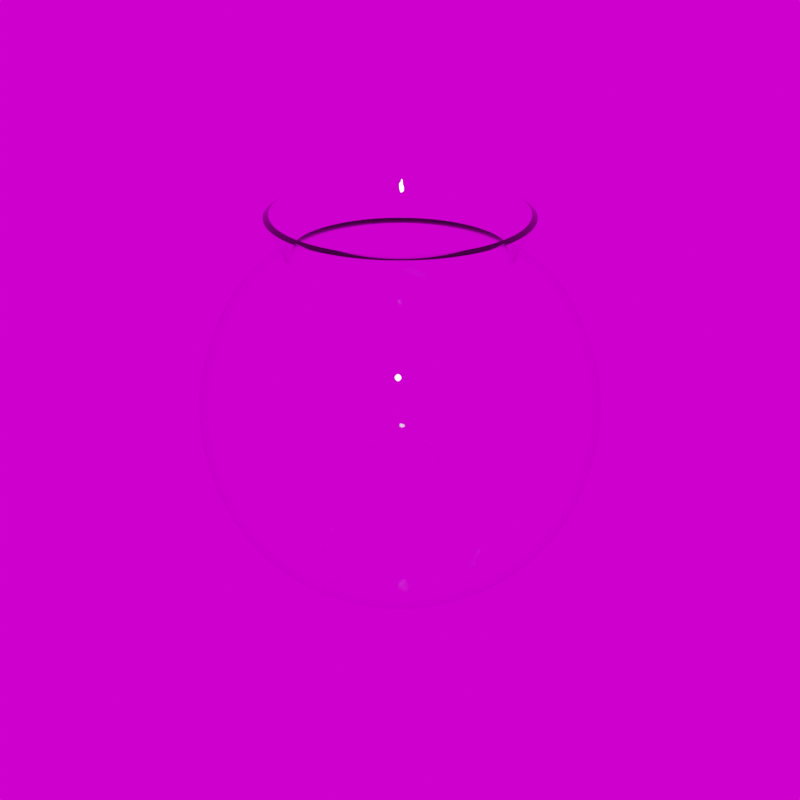 # Source: Glass_Sphere_Vase_7.5_.blend  (saved by Blender 5.3.7; exported with 4.5.12 LTS)
import bpy
from mathutils import Matrix  # noqa: F401  (used for matrix-valued properties, if any)

bpy.ops.wm.read_factory_settings(use_empty=True)
scene = bpy.context.scene
scene.name = 'Scene'

# ---- collections
col_library = bpy.data.collections.new('Library'); scene.collection.children.link(col_library)

# ---- images (referenced by path relative to the original .blend; pixels are not part of the script)
import os
ASSET_DIR = os.environ.get("B2B_ASSET_DIR", "")  # directory of the original .blend (textures are referenced by path, not embedded)
HERE = os.path.dirname(os.path.abspath(__file__))  # packed textures are extracted next to this script under _unpacked/

def load_image(name, relpath, width, height, colorspace="sRGB"):
    """Load a texture the original file referenced (path relative to the .blend, or extracted next to this script)."""
    p = next((c for c in (os.path.join(HERE, relpath), os.path.join(ASSET_DIR, relpath)) if relpath and os.path.exists(c)), "")
    if p:
        img = bpy.data.images.load(p, check_existing=True)
        img.name = name
    else:  # same state as the original file: an image datablock whose file is absent (Cycles renders it pink)
        img = bpy.data.images.new(name, width, height)
        img.source = "FILE"
        img.filepath = "//" + (relpath or name)
    img.colorspace_settings.name = colorspace
    return img
img_abandoned_games_room_02_1k_hdr = load_image('abandoned_games_room_02_1k.hdr', 'abandoned_games_room_02_1k.hdr', 1024, 1024, 'Linear Rec.709')

# ---- materials (node trees are filled in below, after node groups)
mat_material = bpy.data.materials.new('Material')
mat_material.use_backface_culling_lightprobe_volume = False

# ---- node groups
ng_abandoned_games_room_02 = bpy.data.node_groups.new('abandoned_games_room_02', 'ShaderNodeTree')
_s = ng_abandoned_games_room_02.interface.new_socket(name='Background', in_out='OUTPUT', socket_type='NodeSocketShader')
_s = ng_abandoned_games_room_02.interface.new_socket(name='Rotation', in_out='INPUT', socket_type='NodeSocketFloat')
_s.default_value = 17.7
_s.min_value = -1e+04
_s.max_value = 1e+04
_s = ng_abandoned_games_room_02.interface.new_socket(name='Strength', in_out='INPUT', socket_type='NodeSocketFloat')
_s.default_value = 1.0
_s.min_value = 0.0
_s.max_value = 1e+06
_N = ng_abandoned_games_room_02.nodes; _L = ng_abandoned_games_room_02.links
n0 = _N.new('ShaderNodeBackground'); n0.name = 'HDRIHandler_ShaderNodeBackground'; n0.location = (373, 84)
n1 = _N.new('ShaderNodeMapping'); n1.name = 'HDRIHandler_ShaderNodeMapping'; n1.location = (-167, 154)
n2 = _N.new('ShaderNodeTexCoord'); n2.name = 'HDRIHandler_ShaderNodeTexCoord'; n2.location = (-373, 112)
n3 = _N.new('NodeGroupOutput'); n3.name = 'Group Output'; n3.location = (563, 0)
n4 = _N.new('ShaderNodeCombineXYZ'); n4.name = 'Combine XYZ'; n4.location = (-371, -154)
n5 = _N.new('NodeGroupInput'); n5.name = 'Group Input'; n5.location = (-573, 0)
n6 = _N.new('ShaderNodeTexEnvironment'); n6.name = 'HDRIHandler_ShaderNodeTexEnvironment'; n6.location = (53, 102)
n6.image = img_abandoned_games_room_02_1k_hdr
_L.new(n0.outputs[0], n3.inputs[0])
_L.new(n2.outputs[0], n1.inputs[0])
_L.new(n1.outputs[0], n6.inputs[0])
_L.new(n6.outputs[0], n0.inputs[0])
_L.new(n4.outputs[0], n1.inputs[2])
_L.new(n5.outputs[0], n4.inputs[2])
_L.new(n5.outputs[1], n0.inputs[1])
n3.is_active_output = True
ng_auto_smooth = bpy.data.node_groups.new('Auto Smooth', 'GeometryNodeTree')
_s = ng_auto_smooth.interface.new_socket(name='Geometry', in_out='OUTPUT', socket_type='NodeSocketGeometry')
_s = ng_auto_smooth.interface.new_socket(name='Geometry', in_out='INPUT', socket_type='NodeSocketGeometry')
_s = ng_auto_smooth.interface.new_socket(name='Angle', in_out='INPUT', socket_type='NodeSocketFloat')
_s.subtype = 'ANGLE'
_s.min_value = 0.0
_s.max_value = 3.142
ng_auto_smooth.is_modifier = True
_N = ng_auto_smooth.nodes; _L = ng_auto_smooth.links
n0 = _N.new('NodeGroupOutput'); n0.name = 'Group Output'; n0.location = (480, -100)
n1 = _N.new('NodeGroupInput'); n1.name = 'Group Input'; n1.location = (-420, -300)
n2 = _N.new('NodeGroupInput'); n2.name = 'Group Input.001'; n2.location = (-60, -100)
n3 = _N.new('GeometryNodeSetShadeSmooth'); n3.name = 'Set Shade Smooth'; n3.location = (120, -100)
n3.domain = 'EDGE'
n4 = _N.new('GeometryNodeSetShadeSmooth'); n4.name = 'Set Shade Smooth.001'; n4.location = (300, -100)
n5 = _N.new('GeometryNodeInputMeshEdgeAngle'); n5.name = 'Edge Angle'; n5.location = (-420, -220)
n6 = _N.new('GeometryNodeInputEdgeSmooth'); n6.name = 'Is Edge Smooth'; n6.location = (-60, -160)
n7 = _N.new('GeometryNodeInputShadeSmooth'); n7.name = 'Is Face Smooth'; n7.location = (-240, -340)
n8 = _N.new('FunctionNodeBooleanMath'); n8.name = 'Boolean Math'; n8.location = (-60, -220)
n9 = _N.new('FunctionNodeCompare'); n9.name = 'Compare'; n9.location = (-240, -180)
n9.operation = 'LESS_EQUAL'
_L.new(n5.outputs[0], n9.inputs[0])
_L.new(n4.outputs[0], n0.inputs[0])
_L.new(n1.outputs[1], n9.inputs[1])
_L.new(n9.outputs[0], n8.inputs[0])
_L.new(n7.outputs[0], n8.inputs[1])
_L.new(n2.outputs[0], n3.inputs[0])
_L.new(n6.outputs[0], n3.inputs[1])
_L.new(n3.outputs[0], n4.inputs[0])
_L.new(n8.outputs[0], n3.inputs[2])
n0.is_active_output = True

# ---- material node trees
mat_material.use_nodes = True; mat_material.node_tree.nodes.clear()
_N = mat_material.node_tree.nodes; _L = mat_material.node_tree.links
n0 = _N.new('ShaderNodeBsdfPrincipled'); n0.name = 'Principled BSDF'; n0.location = (10, 300)
n0.distribution = 'GGX'
n0.subsurface_method = 'RANDOM_WALK_SKIN'
n0.inputs[0].default_value = (1.0, 1.0, 1.0, 1.0)
n0.inputs[2].default_value = 0.0
n0.inputs[3].default_value = 1.45
n0.inputs[18].default_value = 1.0
n0.inputs[27].default_value = (0.0, 0.0, 0.0, 1.0)
n0.inputs[28].default_value = 1.0
n1 = _N.new('ShaderNodeOutputMaterial'); n1.name = 'Material Output'; n1.location = (300, 300)
_L.new(n0.outputs[0], n1.inputs[0])
n1.is_active_output = True

# ---- world
world_abandoned_games_room_02 = bpy.data.worlds.new('abandoned_games_room_02'); scene.world = world_abandoned_games_room_02
world_abandoned_games_room_02.use_nodes = True; world_abandoned_games_room_02.node_tree.nodes.clear()
_N = world_abandoned_games_room_02.node_tree.nodes; _L = world_abandoned_games_room_02.node_tree.links
n0 = _N.new('ShaderNodeOutputWorld'); n0.name = 'World Output'; n0.location = (300, 300)
n1 = _N.new('ShaderNodeGroup'); n1.name = 'Group'; n1.location = (51, 313)
n1.node_tree = ng_abandoned_games_room_02
n1.inputs[0].default_value = 0.0
n1.inputs[1].default_value = 1.0
_L.new(n1.outputs[0], n0.inputs[0])
n0.is_active_output = True
world_abandoned_games_room_02.color = (0.05088, 0.05088, 0.05088)
world_abandoned_games_room_02.use_sun_shadow = False
world_abandoned_games_room_02.sun_shadow_jitter_overblur = 0.0

# ---- meshes
me_circle_015 = bpy.data.meshes.new('Circle.015')
me_circle_015.from_pydata([(-6.714e-09, 0.03789, 0.004443), (-0.007392, 0.03716, 0.004443), (-0.0145, 0.03501, 0.004443), (-0.02105, 0.0315, 0.004443), (-0.02679, 0.02679, 0.004443), (-0.0315, 0.02105, 0.004443), (-0.03501, 0.0145, 0.004443), (-0.03716, 0.007392, 0.004443), (-0.03789, 1.041e-08, 0.004443), (-0.03716, -0.007392, 0.004443), (-0.03501, -0.0145, 0.004443), (-0.0315, -0.02105, 0.004443), (-0.02679, -0.02679, 0.004443), (-0.02105, -0.0315, 0.004443), (-0.0145, -0.03501, 0.004443), (-0.007392, -0.03716, 0.004443), (-6.714e-09, -0.03789, 0.004443), (0.007392, -0.03716, 0.004443), (0.0145, -0.03501, 0.004443), (0.02105, -0.0315, 0.004443), (0.02679, -0.02679, 0.004443), (0.0315, -0.02105, 0.004443), (0.03501, -0.0145, 0.004443), (0.03716, -0.007392, 0.004443), (0.03789, 1.041e-08, 0.004443), (0.03716, 0.007392, 0.004443), (0.03501, 0.0145, 0.004443), (0.0315, 0.02105, 0.004443), (0.02679, 0.02679, 0.004443), (0.02105, 0.0315, 0.004443), (0.0145, 0.03501, 0.004443), (0.007392, 0.03716, 0.004443), (-7.473e-09, 0.04922, 0.174), (-0.009602, 0.04827, 0.174), (-0.01883, 0.04547, 0.174), (-0.02734, 0.04092, 0.174), (-0.0348, 0.0348, 0.174), (-0.04092, 0.02734, 0.174), (-0.04547, 0.01883, 0.174), (-0.04827, 0.009602, 0.174), (-0.04922, 1.084e-08, 0.174), (-0.04827, -0.009602, 0.174), (-0.04547, -0.01883, 0.174), (-0.04092, -0.02734, 0.174), (-0.0348, -0.0348, 0.174), (-0.02734, -0.04092, 0.174), (-0.01883, -0.04547, 0.174), (-0.009602, -0.04827, 0.174), (-7.473e-09, -0.04922, 0.174), (0.009602, -0.04827, 0.174), (0.01883, -0.04547, 0.174), (0.02734, -0.04092, 0.174), (0.0348, -0.0348, 0.174), (0.04092, -0.02734, 0.174), (0.04547, -0.01883, 0.174), (0.04827, -0.009602, 0.174), (0.04922, 1.084e-08, 0.174), (0.04827, 0.009602, 0.174), (0.04547, 0.01883, 0.174), (0.04092, 0.02734, 0.174), (0.0348, 0.0348, 0.174), (0.02734, 0.04092, 0.174), (0.01883, 0.04547, 0.174), (0.009602, 0.04827, 0.174), (-0.07037, -0.07037, 0.09969), (-0.05529, -0.08275, 0.09969), (0.09195, 0.03809, 0.09969), (0.08275, 0.05529, 0.09969), (-0.03809, -0.09195, 0.09969), (-1.081e-08, 0.09952, 0.09969), (-0.01942, 0.09761, 0.09969), (0.07037, 0.07037, 0.09969), (-0.01942, -0.09761, 0.09969), (-0.03809, 0.09195, 0.09969), (0.05529, 0.08275, 0.09969), (-1.081e-08, -0.09952, 0.09969), (-0.05529, 0.08275, 0.09969), (0.03809, 0.09195, 0.09969), (0.01942, -0.09761, 0.09969), (-0.07037, 0.07037, 0.09969), (0.01942, 0.09761, 0.09969), (0.03809, -0.09195, 0.09969), (-0.08275, 0.05529, 0.09969), (0.05529, -0.08275, 0.09969), (-0.09195, 0.03809, 0.09969), (0.07037, -0.07037, 0.09969), (-0.09761, 0.01942, 0.09969), (0.08275, -0.05529, 0.09969), (-0.09952, 1.279e-08, 0.09969), (0.09195, -0.03809, 0.09969), (-0.09761, -0.01942, 0.09969), (0.09761, -0.01942, 0.09969), (-0.09195, -0.03809, 0.09969), (0.09952, 1.279e-08, 0.09969), (-0.08275, -0.05529, 0.09969), (0.09761, 0.01942, 0.09969), (-0.05057, -0.07568, 0.05207), (0.07568, 0.05057, 0.05207), (-0.03483, -0.08409, 0.05207), (-0.01776, 0.08927, 0.05207), (0.06436, 0.06436, 0.05207), (-0.01776, -0.08927, 0.05207), (-0.03483, 0.08409, 0.05207), (0.05057, 0.07568, 0.05207), (-1.016e-08, -0.09102, 0.05207), (-0.05057, 0.07568, 0.05207), (0.03483, 0.08409, 0.05207), (0.01776, -0.08927, 0.05207), (-0.06436, 0.06436, 0.05207), (0.01776, 0.08927, 0.05207), (0.03483, -0.08409, 0.05207), (-0.07568, 0.05057, 0.05207), (0.05057, -0.07568, 0.05207), (-0.08409, 0.03483, 0.05207), (0.06436, -0.06436, 0.05207), (-0.08927, 0.01776, 0.05207), (0.07568, -0.05057, 0.05207), (-0.09102, 1.233e-08, 0.05207), (0.08409, -0.03483, 0.05207), (-0.08927, -0.01776, 0.05207), (0.08927, -0.01776, 0.05207), (-0.08409, -0.03483, 0.05207), (0.09102, 1.233e-08, 0.05207), (-0.07568, -0.05057, 0.05207), (0.08927, 0.01776, 0.05207), (-0.06436, -0.06436, 0.05207), (0.08409, 0.03483, 0.05207), (-1.016e-08, 0.09102, 0.05207), (-0.03907, -0.05848, 0.02549), (0.05848, 0.03907, 0.02549), (-0.02691, -0.06498, 0.02549), (-0.01372, 0.06898, 0.02549), (0.04973, 0.04973, 0.02549), (-0.01372, -0.06898, 0.02549), (-0.02691, 0.06498, 0.02549), (0.03907, 0.05848, 0.02549), (-8.769e-09, -0.07033, 0.02549), (-0.03907, 0.05848, 0.02549), (0.02691, 0.06498, 0.02549), (0.01372, -0.06898, 0.02549), (-0.04973, 0.04973, 0.02549), (0.01372, 0.06898, 0.02549), (0.02691, -0.06498, 0.02549), (-0.05848, 0.03907, 0.02549), (0.03907, -0.05848, 0.02549), (-0.06498, 0.02691, 0.02549), (0.04973, -0.04973, 0.02549), (-0.06898, 0.01372, 0.02549), (0.05848, -0.03907, 0.02549), (-0.07033, 1.139e-08, 0.02549), (0.06498, -0.02691, 0.02549), (-0.06898, -0.01372, 0.02549), (0.06898, -0.01372, 0.02549), (-0.06498, -0.02691, 0.02549), (0.07033, 1.139e-08, 0.02549), (-0.05848, -0.03907, 0.02549), (0.06898, 0.01372, 0.02549), (-0.04973, -0.04973, 0.02549), (0.06498, 0.02691, 0.02549), (-8.769e-09, 0.07033, 0.02549), (-0.05223, -0.05223, 0.159), (0.06824, 0.02827, 0.159), (-9.346e-09, 0.07386, 0.159), (-0.04104, -0.06141, 0.159), (0.06141, 0.04104, 0.159), (-0.02827, -0.06824, 0.159), (-0.01441, 0.07244, 0.159), (0.05223, 0.05223, 0.159), (-0.01441, -0.07244, 0.159), (-0.02827, 0.06824, 0.159), (0.04104, 0.06141, 0.159), (-9.346e-09, -0.07386, 0.159), (-0.04104, 0.06141, 0.159), (0.02827, 0.06824, 0.159), (0.01441, -0.07244, 0.159), (-0.05223, 0.05223, 0.159), (0.01441, 0.07244, 0.159), (0.02827, -0.06824, 0.159), (-0.06141, 0.04104, 0.159), (0.04104, -0.06141, 0.159), (-0.06824, 0.02827, 0.159), (0.05223, -0.05223, 0.159), (-0.07244, 0.01441, 0.159), (0.06141, -0.04104, 0.159), (-0.07386, 1.194e-08, 0.159), (0.06824, -0.02827, 0.159), (-0.07244, -0.01441, 0.159), (0.07244, -0.01441, 0.159), (-0.06824, -0.02827, 0.159), (0.07386, 1.194e-08, 0.159), (-0.06141, -0.04104, 0.159), (0.07244, 0.01441, 0.159), (-0.04929, -0.07376, 0.1333), (0.07376, 0.04929, 0.1333), (-0.03395, -0.08196, 0.1333), (-0.01731, 0.08701, 0.1333), (0.06273, 0.06273, 0.1333), (-0.01731, -0.08701, 0.1333), (-0.03395, 0.08196, 0.1333), (0.04929, 0.07376, 0.1333), (-1.017e-08, -0.08872, 0.1333), (-0.04929, 0.07376, 0.1333), (0.03395, 0.08196, 0.1333), (0.01731, -0.08701, 0.1333), (-0.06273, 0.06273, 0.1333), (0.01731, 0.08701, 0.1333), (0.03395, -0.08196, 0.1333), (-0.07376, 0.04929, 0.1333), (0.04929, -0.07376, 0.1333), (-0.08196, 0.03395, 0.1333), (0.06273, -0.06273, 0.1333), (-0.08701, 0.01731, 0.1333), (0.07376, -0.04929, 0.1333), (-0.08872, 1.24e-08, 0.1333), (0.08196, -0.03395, 0.1333), (-0.08701, -0.01731, 0.1333), (0.08701, -0.01731, 0.1333), (-0.08196, -0.03395, 0.1333), (0.08872, 1.24e-08, 0.1333), (-0.07376, -0.04929, 0.1333), (0.08701, 0.01731, 0.1333), (-0.06273, -0.06273, 0.1333), (0.08196, 0.03395, 0.1333), (-1.017e-08, 0.08872, 0.1333), (-8.196e-09, 0.06045, 0.1944), (-0.01179, 0.05929, 0.1944), (-0.02313, 0.05585, 0.1944), (-0.03359, 0.05026, 0.1944), (-0.04275, 0.04275, 0.1944), (-0.05026, 0.03359, 0.1944), (-0.05585, 0.02313, 0.1944), (-0.05929, 0.01179, 0.1944), (-0.06045, 1.133e-08, 0.1944), (-0.05929, -0.01179, 0.1944), (-0.05585, -0.02313, 0.1944), (-0.05026, -0.03359, 0.1944), (-0.04275, -0.04275, 0.1944), (-0.03359, -0.05026, 0.1944), (-0.02313, -0.05585, 0.1944), (-0.01179, -0.05929, 0.1944), (-8.196e-09, -0.06045, 0.1944), (0.01179, -0.05929, 0.1944), (0.02313, -0.05585, 0.1944), (0.03359, -0.05026, 0.1944), (0.04275, -0.04275, 0.1944), (0.05026, -0.03359, 0.1944), (0.05585, -0.02313, 0.1944), (0.05929, -0.01179, 0.1944), (0.06045, 1.133e-08, 0.1944), (0.05929, 0.01179, 0.1944), (0.05585, 0.02313, 0.1944), (0.05026, 0.03359, 0.1944), (0.04275, 0.04275, 0.1944), (0.03359, 0.05026, 0.1944), (0.02313, 0.05585, 0.1944), (0.01179, 0.05929, 0.1944), (-6.714e-09, 0.03789, 0.002586), (-0.007392, 0.03716, 0.002586), (-0.0145, 0.03501, 0.002586), (-0.02105, 0.0315, 0.002586), (-0.02679, 0.02679, 0.002586), (-0.0315, 0.02105, 0.002586), (-0.03501, 0.0145, 0.002586), (-0.03716, 0.007392, 0.002586), (-0.03789, 1.041e-08, 0.002586), (-0.03716, -0.007392, 0.002586), (-0.03501, -0.0145, 0.002586), (-0.0315, -0.02105, 0.002586), (-0.02679, -0.02679, 0.002586), (-0.02105, -0.0315, 0.002586), (-0.0145, -0.03501, 0.002586), (-0.007392, -0.03716, 0.002586), (-6.714e-09, -0.03789, 0.002586), (0.007392, -0.03716, 0.002586), (0.0145, -0.03501, 0.002586), (0.02105, -0.0315, 0.002586), (0.02679, -0.02679, 0.002586), (0.0315, -0.02105, 0.002586), (0.03501, -0.0145, 0.002586), (0.03716, -0.007392, 0.002586), (0.03789, 1.041e-08, 0.002586), (0.03716, 0.007392, 0.002586), (0.03501, 0.0145, 0.002586), (0.0315, 0.02105, 0.002586), (0.02679, 0.02679, 0.002586), (0.02105, 0.0315, 0.002586), (0.0145, 0.03501, 0.002586), (0.007392, 0.03716, 0.002586), (-0.03805, -0.03805, 0.1712), (0.04971, 0.02059, 0.1712), (-7.822e-09, 0.05381, 0.1712), (-0.02989, -0.04474, 0.1712), (0.04474, 0.02989, 0.1712), (-0.02059, -0.04971, 0.1712), (-0.0105, 0.05277, 0.1712), (0.03805, 0.03805, 0.1712), (-0.0105, -0.05277, 0.1712), (-0.02059, 0.04971, 0.1712), (0.02989, 0.04474, 0.1712), (-7.822e-09, -0.05381, 0.1712), (-0.02989, 0.04474, 0.1712), (0.02059, 0.04971, 0.1712), (0.0105, -0.05277, 0.1712), (-0.03805, 0.03805, 0.1712), (0.0105, 0.05277, 0.1712), (0.02059, -0.04971, 0.1712), (-0.04474, 0.02989, 0.1712), (0.02989, -0.04474, 0.1712), (-0.04971, 0.02059, 0.1712), (0.03805, -0.03805, 0.1712), (-0.05277, 0.0105, 0.1712), (0.04474, -0.02989, 0.1712), (-0.05381, 1.105e-08, 0.1712), (0.04971, -0.02059, 0.1712), (-0.05277, -0.0105, 0.1712), (0.05277, -0.0105, 0.1712), (-0.04971, -0.02059, 0.1712), (0.05381, 1.105e-08, 0.1712), (-0.04474, -0.02989, 0.1712), (0.05277, 0.0105, 0.1712), (-0.03009, -0.04504, 0.01298), (0.04504, 0.03009, 0.01298), (-0.02073, -0.05004, 0.01298), (-0.01057, 0.05312, 0.01298), (0.0383, 0.0383, 0.01298), (-0.01057, -0.05312, 0.01298), (-0.02073, 0.05004, 0.01298), (0.03009, 0.04504, 0.01298), (-7.688e-09, -0.05416, 0.01298), (-0.03009, 0.04504, 0.01298), (0.02073, 0.05004, 0.01298), (0.01057, -0.05312, 0.01298), (-0.0383, 0.0383, 0.01298), (0.01057, 0.05312, 0.01298), (0.02073, -0.05004, 0.01298), (-0.04504, 0.03009, 0.01298), (0.03009, -0.04504, 0.01298), (-0.05004, 0.02073, 0.01298), (0.0383, -0.0383, 0.01298), (-0.05312, 0.01057, 0.01298), (0.04504, -0.03009, 0.01298), (-0.05416, 1.09e-08, 0.01298), (0.05004, -0.02073, 0.01298), (-0.05312, -0.01057, 0.01298), (0.05312, -0.01057, 0.01298), (-0.05004, -0.02073, 0.01298), (0.05416, 1.09e-08, 0.01298), (-0.04504, -0.03009, 0.01298), (0.05312, 0.01057, 0.01298), (-0.0383, -0.0383, 0.01298), (0.05004, 0.02073, 0.01298), (-7.688e-09, 0.05416, 0.01298)], [], [(291, 288, 44, 45), (292, 289, 58, 59), (293, 291, 45, 46), (294, 290, 32, 33), (295, 292, 59, 60), (296, 293, 46, 47), (297, 294, 33, 34), (298, 295, 60, 61), (299, 296, 47, 48), (300, 297, 34, 35), (301, 298, 61, 62), (302, 299, 48, 49), (303, 300, 35, 36), (304, 301, 62, 63), (305, 302, 49, 50), (306, 303, 36, 37), (290, 304, 63, 32), (307, 305, 50, 51), (308, 306, 37, 38), (309, 307, 51, 52), (310, 308, 38, 39), (311, 309, 52, 53), (312, 310, 39, 40), (313, 311, 53, 54), (314, 312, 40, 41), (315, 313, 54, 55), (316, 314, 41, 42), (317, 315, 55, 56), (318, 316, 42, 43), (319, 317, 56, 57), (288, 318, 43, 44), (289, 319, 57, 58), (126, 124, 95, 66), (125, 123, 94, 64), (124, 122, 93, 95), (123, 121, 92, 94), (122, 120, 91, 93), (121, 119, 90, 92), (120, 118, 89, 91), (119, 117, 88, 90), (118, 116, 87, 89), (117, 115, 86, 88), (116, 114, 85, 87), (115, 113, 84, 86), (114, 112, 83, 85), (113, 111, 82, 84), (112, 110, 81, 83), (127, 109, 80, 69), (111, 108, 79, 82), (110, 107, 78, 81), (109, 106, 77, 80), (108, 105, 76, 79), (107, 104, 75, 78), (106, 103, 74, 77), (105, 102, 73, 76), (104, 101, 72, 75), (103, 100, 71, 74), (102, 99, 70, 73), (101, 98, 68, 72), (100, 97, 67, 71), (99, 127, 69, 70), (98, 96, 65, 68), (97, 126, 66, 67), (96, 125, 64, 65), (22, 23, 279, 278), (128, 157, 125, 96), (129, 158, 126, 97), (130, 128, 96, 98), (131, 159, 127, 99), (132, 129, 97, 100), (133, 130, 98, 101), (134, 131, 99, 102), (135, 132, 100, 103), (136, 133, 101, 104), (137, 134, 102, 105), (138, 135, 103, 106), (139, 136, 104, 107), (140, 137, 105, 108), (141, 138, 106, 109), (142, 139, 107, 110), (143, 140, 108, 111), (159, 141, 109, 127), (144, 142, 110, 112), (145, 143, 111, 113), (146, 144, 112, 114), (147, 145, 113, 115), (148, 146, 114, 116), (149, 147, 115, 117), (150, 148, 116, 118), (151, 149, 117, 119), (152, 150, 118, 120), (153, 151, 119, 121), (154, 152, 120, 122), (155, 153, 121, 123), (156, 154, 122, 124), (157, 155, 123, 125), (158, 156, 124, 126), (350, 348, 156, 158), (349, 347, 155, 157), (348, 346, 154, 156), (347, 345, 153, 155), (346, 344, 152, 154), (345, 343, 151, 153), (344, 342, 150, 152), (343, 341, 149, 151), (342, 340, 148, 150), (341, 339, 147, 149), (340, 338, 146, 148), (339, 337, 145, 147), (338, 336, 144, 146), (337, 335, 143, 145), (336, 334, 142, 144), (351, 333, 141, 159), (335, 332, 140, 143), (334, 331, 139, 142), (333, 330, 138, 141), (332, 329, 137, 140), (331, 328, 136, 139), (330, 327, 135, 138), (329, 326, 134, 137), (328, 325, 133, 136), (327, 324, 132, 135), (326, 323, 131, 134), (325, 322, 130, 133), (324, 321, 129, 132), (323, 351, 159, 131), (322, 320, 128, 130), (321, 350, 158, 129), (320, 349, 157, 128), (222, 220, 191, 161), (221, 219, 190, 160), (220, 218, 189, 191), (219, 217, 188, 190), (218, 216, 187, 189), (217, 215, 186, 188), (216, 214, 185, 187), (215, 213, 184, 186), (214, 212, 183, 185), (213, 211, 182, 184), (212, 210, 181, 183), (211, 209, 180, 182), (210, 208, 179, 181), (209, 207, 178, 180), (208, 206, 177, 179), (223, 205, 176, 162), (207, 204, 175, 178), (206, 203, 174, 177), (205, 202, 173, 176), (204, 201, 172, 175), (203, 200, 171, 174), (202, 199, 170, 173), (201, 198, 169, 172), (200, 197, 168, 171), (199, 196, 167, 170), (198, 195, 166, 169), (197, 194, 165, 168), (196, 193, 164, 167), (195, 223, 162, 166), (194, 192, 163, 165), (193, 222, 161, 164), (192, 221, 160, 163), (65, 64, 221, 192), (67, 66, 222, 193), (68, 65, 192, 194), (70, 69, 223, 195), (71, 67, 193, 196), (72, 68, 194, 197), (73, 70, 195, 198), (74, 71, 196, 199), (75, 72, 197, 200), (76, 73, 198, 201), (77, 74, 199, 202), (78, 75, 200, 203), (79, 76, 201, 204), (80, 77, 202, 205), (81, 78, 203, 206), (82, 79, 204, 207), (69, 80, 205, 223), (83, 81, 206, 208), (84, 82, 207, 209), (85, 83, 208, 210), (86, 84, 209, 211), (87, 85, 210, 212), (88, 86, 211, 213), (89, 87, 212, 214), (90, 88, 213, 215), (91, 89, 214, 216), (92, 90, 215, 217), (93, 91, 216, 218), (94, 92, 217, 219), (95, 93, 218, 220), (64, 94, 219, 221), (66, 95, 220, 222), (46, 45, 237, 238), (33, 32, 224, 225), (60, 59, 251, 252), (47, 46, 238, 239), (34, 33, 225, 226), (61, 60, 252, 253), (48, 47, 239, 240), (35, 34, 226, 227), (62, 61, 253, 254), (49, 48, 240, 241), (36, 35, 227, 228), (63, 62, 254, 255), (50, 49, 241, 242), (37, 36, 228, 229), (32, 63, 255, 224), (51, 50, 242, 243), (38, 37, 229, 230), (52, 51, 243, 244), (39, 38, 230, 231), (53, 52, 244, 245), (40, 39, 231, 232), (54, 53, 245, 246), (41, 40, 232, 233), (55, 54, 246, 247), (42, 41, 233, 234), (56, 55, 247, 248), (43, 42, 234, 235), (57, 56, 248, 249), (44, 43, 235, 236), (58, 57, 249, 250), (45, 44, 236, 237), (59, 58, 250, 251), (257, 258, 259, 260, 261, 262, 263, 264, 265, 266, 267, 268, 269, 270, 271, 272, 273, 274, 275, 276, 277, 278, 279, 280, 281, 282, 283, 284, 285, 286, 287, 256), (9, 10, 266, 265), (23, 24, 280, 279), (10, 11, 267, 266), (24, 25, 281, 280), (11, 12, 268, 267), (25, 26, 282, 281), (12, 13, 269, 268), (26, 27, 283, 282), (13, 14, 270, 269), (0, 1, 257, 256), (27, 28, 284, 283), (14, 15, 271, 270), (1, 2, 258, 257), (28, 29, 285, 284), (15, 16, 272, 271), (2, 3, 259, 258), (29, 30, 286, 285), (16, 17, 273, 272), (3, 4, 260, 259), (30, 31, 287, 286), (17, 18, 274, 273), (4, 5, 261, 260), (31, 0, 256, 287), (18, 19, 275, 274), (5, 6, 262, 261), (19, 20, 276, 275), (6, 7, 263, 262), (20, 21, 277, 276), (7, 8, 264, 263), (21, 22, 278, 277), (8, 9, 265, 264), (161, 191, 319, 289), (160, 190, 318, 288), (191, 189, 317, 319), (190, 188, 316, 318), (189, 187, 315, 317), (188, 186, 314, 316), (187, 185, 313, 315), (186, 184, 312, 314), (185, 183, 311, 313), (184, 182, 310, 312), (183, 181, 309, 311), (182, 180, 308, 310), (181, 179, 307, 309), (180, 178, 306, 308), (179, 177, 305, 307), (162, 176, 304, 290), (178, 175, 303, 306), (177, 174, 302, 305), (176, 173, 301, 304), (175, 172, 300, 303), (174, 171, 299, 302), (173, 170, 298, 301), (172, 169, 297, 300), (171, 168, 296, 299), (170, 167, 295, 298), (169, 166, 294, 297), (168, 165, 293, 296), (167, 164, 292, 295), (166, 162, 290, 294), (165, 163, 291, 293), (164, 161, 289, 292), (163, 160, 288, 291), (13, 12, 349, 320), (27, 26, 350, 321), (14, 13, 320, 322), (1, 0, 351, 323), (28, 27, 321, 324), (15, 14, 322, 325), (2, 1, 323, 326), (29, 28, 324, 327), (16, 15, 325, 328), (3, 2, 326, 329), (30, 29, 327, 330), (17, 16, 328, 331), (4, 3, 329, 332), (31, 30, 330, 333), (18, 17, 331, 334), (5, 4, 332, 335), (0, 31, 333, 351), (19, 18, 334, 336), (6, 5, 335, 337), (20, 19, 336, 338), (7, 6, 337, 339), (21, 20, 338, 340), (8, 7, 339, 341), (22, 21, 340, 342), (9, 8, 341, 343), (23, 22, 342, 344), (10, 9, 343, 345), (24, 23, 344, 346), (11, 10, 345, 347), (25, 24, 346, 348), (12, 11, 347, 349), (26, 25, 348, 350)])
me_circle_015.polygons.foreach_set('use_smooth', [True] * 321)
_uv = me_circle_015.uv_layers.new(name='UVMap')
_uv.uv.foreach_set('vector', [0.0, 0.0, 0.0, 0.0, 0.0, 0.0, 0.0, 0.0, 0.0, 0.0, 0.0, 0.0, 0.0, 0.0, 0.0, 0.0, 0.0, 0.0, 0.0, 0.0, 0.0, 0.0, 0.0, 0.0, 0.0, 0.0, 0.0, 0.0, 0.0, 0.0, 0.0, 0.0, 0.0, 0.0, 0.0, 0.0, 0.0, 0.0, 0.0, 0.0, 0.0, 0.0, 0.0, 0.0, 0.0, 0.0, 0.0, 0.0, 0.0, 0.0, 0.0, 0.0, 0.0, 0.0, 0.0, 0.0, 0.0, 0.0, 0.0, 0.0, 0.0, 0.0, 0.0, 0.0, 0.0, 0.0, 0.0, 0.0, 0.0, 0.0, 0.0, 0.0, 0.0, 0.0, 0.0, 0.0, 0.0, 0.0, 0.0, 0.0, 0.0, 0.0, 0.0, 0.0, 0.0, 0.0, 0.0, 0.0, 0.0, 0.0, 0.0, 0.0, 0.0, 0.0, 0.0, 0.0, 0.0, 0.0, 0.0, 0.0, 0.0, 0.0, 0.0, 0.0, 0.0, 0.0, 0.0, 0.0, 0.0, 0.0, 0.0, 0.0, 0.0, 0.0, 0.0, 0.0, 0.0, 0.0, 0.0, 0.0, 0.0, 0.0, 0.0, 0.0, 0.0, 0.0, 0.0, 0.0, 0.0, 0.0, 0.0, 0.0, 0.0, 0.0, 0.0, 0.0, 0.0, 0.0, 0.0, 0.0, 0.0, 0.0, 0.0, 0.0, 0.0, 0.0, 0.0, 0.0, 0.0, 0.0, 0.0, 0.0, 0.0, 0.0, 0.0, 0.0, 0.0, 0.0, 0.0, 0.0, 0.0, 0.0, 0.0, 0.0, 0.0, 0.0, 0.0, 0.0, 0.0, 0.0, 0.0, 0.0, 0.0, 0.0, 0.0, 0.0, 0.0, 0.0, 0.0, 0.0, 0.0, 0.0, 0.0, 0.0, 0.0, 0.0, 0.0, 0.0, 0.0, 0.0, 0.0, 0.0, 0.0, 0.0, 0.0, 0.0, 0.0, 0.0, 0.0, 0.0, 0.0, 0.0, 0.0, 0.0, 0.0, 0.0, 0.0, 0.0, 0.0, 0.0, 0.0, 0.0, 0.0, 0.0, 0.0, 0.0, 0.0, 0.0, 0.0, 0.0, 0.0, 0.0, 0.0, 0.0, 0.0, 0.0, 0.0, 0.0, 0.0, 0.0, 0.0, 0.0, 0.0, 0.0, 0.0, 0.0, 0.0, 0.0, 0.0, 0.0, 0.0, 0.0, 0.0, 0.0, 0.0, 0.0, 0.0, 0.0, 0.0, 0.0, 0.0, 0.0, 0.0, 0.0, 0.0, 0.0, 0.0, 0.0, 0.0, 0.0, 0.0, 0.0, 0.0, 0.0, 0.0, 0.0, 0.0, 0.0, 0.0, 0.0, 0.0, 0.0, 0.0, 0.0, 0.0, 0.0, 0.0, 0.0, 0.0, 0.0, 0.0, 0.0, 0.0, 0.0, 0.0, 0.0, 0.0, 0.0, 0.0, 0.0, 0.0, 0.0, 0.0, 0.0, 0.0, 0.0, 0.0, 0.0, 0.0, 0.0, 0.0, 0.0, 0.0, 0.0, 0.0, 0.0, 0.0, 0.0, 0.0, 0.0, 0.0, 0.0, 0.0, 0.0, 0.0, 0.0, 0.0, 0.0, 0.0, 0.0, 0.0, 0.0, 0.0, 0.0, 0.0, 0.0, 0.0, 0.0, 0.0, 0.0, 0.0, 0.0, 0.0, 0.0, 0.0, 0.0, 0.0, 0.0, 0.0, 0.0, 0.0, 0.0, 0.0, 0.0, 0.0, 0.0, 0.0, 0.0, 0.0, 0.0, 0.0, 0.0, 0.0, 0.0, 0.0, 0.0, 0.0, 0.0, 0.0, 0.0, 0.0, 0.0, 0.0, 0.0, 0.0, 0.0, 0.0, 0.0, 0.0, 0.0, 0.0, 0.0, 0.0, 0.0, 0.0, 0.0, 0.0, 0.0, 0.0, 0.0, 0.0, 0.0, 0.0, 0.0, 0.0, 0.0, 0.0, 0.0, 0.0, 0.0, 0.0, 0.0, 0.0, 0.0, 0.0, 0.0, 0.0, 0.0, 0.0, 0.0, 0.0, 0.0, 0.0, 0.0, 0.0, 0.0, 0.0, 0.0, 0.0, 0.0, 0.0, 0.0, 0.0, 0.0, 0.0, 0.0, 0.0, 0.0, 0.0, 0.0, 0.0, 0.0, 0.0, 0.0, 0.0, 0.0, 0.0, 0.0, 0.0, 0.0, 0.0, 0.0, 0.0, 0.0, 0.0, 0.0, 0.0, 0.0, 0.0, 0.0, 0.0, 0.0, 0.0, 0.0, 0.0, 0.0, 0.0, 0.0, 0.0, 0.0, 0.0, 0.0, 0.0, 0.0, 0.0, 0.0, 0.0, 0.0, 0.0, 0.0, 0.0, 0.0, 0.0, 0.0, 0.0, 0.0, 0.0, 0.0, 0.0, 0.0, 0.0, 0.0, 0.0, 0.0, 0.0, 0.0, 0.0, 0.0, 0.0, 0.0, 0.0, 0.0, 0.0, 0.0, 0.0, 0.0, 0.0, 0.0, 0.0, 0.0, 0.0, 0.0, 0.0, 0.0, 0.0, 0.0, 0.0, 0.0, 0.0, 0.0, 0.0, 0.0, 0.0, 0.0, 0.0, 0.0, 0.0, 0.0, 0.0, 0.0, 0.0, 0.0, 0.0, 0.0, 0.0, 0.0, 0.0, 0.0, 0.0, 0.0, 0.0, 0.0, 0.0, 0.0, 0.0, 0.0, 0.0, 0.0, 0.0, 0.0, 0.0, 0.0, 0.0, 0.0, 0.0, 0.0, 0.0, 0.0, 0.0, 0.0, 0.0, 0.0, 0.0, 0.0, 0.0, 0.0, 0.0, 0.0, 0.0, 0.0, 0.0, 0.0, 0.0, 0.0, 0.0, 0.0, 0.0, 0.0, 0.0, 0.0, 0.0, 0.0, 0.0, 0.0, 0.0, 0.0, 0.0, 0.0, 0.0, 0.0, 0.0, 0.0, 0.0, 0.0, 0.0, 0.0, 0.0, 0.0, 0.0, 0.0, 0.0, 0.0, 0.0, 0.0, 0.0, 0.0, 0.0, 0.0, 0.0, 0.0, 0.0, 0.0, 0.0, 0.0, 0.0, 0.0, 0.0, 0.0, 0.0, 0.0, 0.0, 0.0, 0.0, 0.0, 0.0, 0.0, 0.0, 0.0, 0.0, 0.0, 0.0, 0.0, 0.0, 0.0, 0.0, 0.0, 0.0, 0.0, 0.0, 0.0, 0.0, 0.0, 0.0, 0.0, 0.0, 0.0, 0.0, 0.0, 0.0, 0.0, 0.0, 0.0, 0.0, 0.0, 0.0, 0.0, 0.0, 0.0, 0.0, 0.0, 0.0, 0.0, 0.0, 0.0, 0.0, 0.0, 0.0, 0.0, 0.0, 0.0, 0.0, 0.0, 0.0, 0.0, 0.0, 0.0, 0.0, 0.0, 0.0, 0.0, 0.0, 0.0, 0.0, 0.0, 0.0, 0.0, 0.0, 0.0, 0.0, 0.0, 0.0, 0.0, 0.0, 0.0, 0.0, 0.0, 0.0, 0.0, 0.0, 0.0, 0.0, 0.0, 0.0, 0.0, 0.0, 0.0, 0.0, 0.0, 0.0, 0.0, 0.0, 0.0, 0.0, 0.0, 0.0, 0.0, 0.0, 0.0, 0.0, 0.0, 0.0, 0.0, 0.0, 0.0, 0.0, 0.0, 0.0, 0.0, 0.0, 0.0, 0.0, 0.0, 0.0, 0.0, 0.0, 0.0, 0.0, 0.0, 0.0, 0.0, 0.0, 0.0, 0.0, 0.0, 0.0, 0.0, 0.0, 0.0, 0.0, 0.0, 0.0, 0.0, 0.0, 0.0, 0.0, 0.0, 0.0, 0.0, 0.0, 0.0, 0.0, 0.0, 0.0, 0.0, 0.0, 0.0, 0.0, 0.0, 0.0, 0.0, 0.0, 0.0, 0.0, 0.0, 0.0, 0.0, 0.0, 0.0, 0.0, 0.0, 0.0, 0.0, 0.0, 0.0, 0.0, 0.0, 0.0, 0.0, 0.0, 0.0, 0.0, 0.0, 0.0, 0.0, 0.0, 0.0, 0.0, 0.0, 0.0, 0.0, 0.0, 0.0, 0.0, 0.0, 0.0, 0.0, 0.0, 0.0, 0.0, 0.0, 0.0, 0.0, 0.0, 0.0, 0.0, 0.0, 0.0, 0.0, 0.0, 0.0, 0.0, 0.0, 0.0, 0.0, 0.0, 0.0, 0.0, 0.0, 0.0, 0.0, 0.0, 0.0, 0.0, 0.0, 0.0, 0.0, 0.0, 0.0, 0.0, 0.0, 0.0, 0.0, 0.0, 0.0, 0.0, 0.0, 0.0, 0.0, 0.0, 0.0, 0.0, 0.0, 0.0, 0.0, 0.0, 0.0, 0.0, 0.0, 0.0, 0.0, 0.0, 0.0, 0.0, 0.0, 0.0, 0.0, 0.0, 0.0, 0.0, 0.0, 0.0, 0.0, 0.0, 0.0, 0.0, 0.0, 0.0, 0.0, 0.0, 0.0, 0.0, 0.0, 0.0, 0.0, 0.0, 0.0, 0.0, 0.0, 0.0, 0.0, 0.0, 0.0, 0.0, 0.0, 0.0, 0.0, 0.0, 0.0, 0.0, 0.0, 0.0, 0.0, 0.0, 0.0, 0.0, 0.0, 0.0, 0.0, 0.0, 0.0, 0.0, 0.0, 0.0, 0.0, 0.0, 0.0, 0.0, 0.0, 0.0, 0.0, 0.0, 0.0, 0.0, 0.0, 0.0, 0.0, 0.0, 0.0, 0.0, 0.0, 0.0, 0.0, 0.0, 0.0, 0.0, 0.0, 0.0, 0.0, 0.0, 0.0, 0.0, 0.0, 0.0, 0.0, 0.0, 0.0, 0.0, 0.0, 0.0, 0.0, 0.0, 0.0, 0.0, 0.0, 0.0, 0.0, 0.0, 0.0, 0.0, 0.0, 0.0, 0.0, 0.0, 0.0, 0.0, 0.0, 0.0, 0.0, 0.0, 0.0, 0.0, 0.0, 0.0, 0.0, 0.0, 0.0, 0.0, 0.0, 0.0, 0.0, 0.0, 0.0, 0.0, 0.0, 0.0, 0.0, 0.0, 0.0, 0.0, 0.0, 0.0, 0.0, 0.0, 0.0, 0.0, 0.0, 0.0, 0.0, 0.0, 0.0, 0.0, 0.0, 0.0, 0.0, 0.0, 0.0, 0.0, 0.0, 0.0, 0.0, 0.0, 0.0, 0.0, 0.0, 0.0, 0.0, 0.0, 0.0, 0.0, 0.0, 0.0, 0.0, 0.0, 0.0, 0.0, 0.0, 0.0, 0.0, 0.0, 0.0, 0.0, 0.0, 0.0, 0.0, 0.0, 0.0, 0.0, 0.0, 0.0, 0.0, 0.0, 0.0, 0.0, 0.0, 0.0, 0.0, 0.0, 0.0, 0.0, 0.0, 0.0, 0.0, 0.0, 0.0, 0.0, 0.0, 0.0, 0.0, 0.0, 0.0, 0.0, 0.0, 0.0, 0.0, 0.0, 0.0, 0.0, 0.0, 0.0, 0.0, 0.0, 0.0, 0.0, 0.0, 0.0, 0.0, 0.0, 0.0, 0.0, 0.0, 0.0, 0.0, 0.0, 0.0, 0.0, 0.0, 0.0, 0.0, 0.0, 0.0, 0.0, 0.0, 0.0, 0.0, 0.0, 0.0, 0.0, 0.0, 0.0, 0.0, 0.0, 0.0, 0.0, 0.0, 0.0, 0.0, 0.0, 0.0, 0.0, 0.0, 0.0, 0.0, 0.0, 0.0, 0.0, 0.0, 0.0, 0.0, 0.0, 0.0, 0.0, 0.0, 0.0, 0.0, 0.0, 0.0, 0.0, 0.0, 0.0, 0.0, 0.0, 0.0, 0.0, 0.0, 0.0, 0.0, 0.0, 0.0, 0.0, 0.0, 0.0, 0.0, 0.0, 0.0, 0.0, 0.0, 0.0, 0.0, 0.0, 0.0, 0.0, 0.0, 0.0, 0.0, 0.0, 0.0, 0.0, 0.0, 0.0, 0.0, 0.0, 0.0, 0.0, 0.0, 0.0, 0.0, 0.0, 0.0, 0.0, 0.0, 0.0, 0.0, 0.0, 0.0, 0.0, 0.0, 0.0, 0.0, 0.0, 0.0, 0.0, 0.0, 0.0, 0.0, 0.0, 0.0, 0.0, 0.0, 0.0, 0.0, 0.0, 0.0, 0.0, 0.0, 0.0, 0.0, 0.0, 0.0, 0.0, 0.0, 0.0, 0.0, 0.0, 0.0, 0.0, 0.0, 0.0, 0.0, 0.0, 0.0, 0.0, 0.0, 0.0, 0.0, 0.0, 0.0, 0.0, 0.0, 0.0, 0.0, 0.0, 0.0, 0.0, 0.0, 0.0, 0.0, 0.0, 0.0, 0.0, 0.0, 0.0, 0.0, 0.0, 0.0, 0.0, 0.0, 0.0, 0.0, 0.0, 0.0, 0.0, 0.0, 0.0, 0.0, 0.0, 0.0, 0.0, 0.0, 0.0, 0.0, 0.0, 0.0, 0.0, 0.0, 0.0, 0.0, 0.0, 0.0, 0.0, 0.0, 0.0, 0.0, 0.0, 0.0, 0.0, 0.0, 0.0, 0.0, 0.0, 0.0, 0.0, 0.0, 0.0, 0.0, 0.0, 0.0, 0.0, 0.0, 0.0, 0.0, 0.0, 0.0, 0.0, 0.0, 0.0, 0.0, 0.0, 0.0, 0.0, 0.0, 0.0, 0.0, 0.0, 0.0, 0.0, 0.0, 0.0, 0.0, 0.0, 0.0, 0.0, 0.0, 0.0, 0.0, 0.0, 0.0, 0.0, 0.0, 0.0, 0.0, 0.0, 0.0, 0.0, 0.0, 0.0, 0.0, 0.0, 0.0, 0.0, 0.0, 0.0, 0.0, 0.0, 0.0, 0.0, 0.0, 0.0, 0.0, 0.0, 0.0, 0.0, 0.0, 0.0, 0.0, 0.0, 0.0, 0.0, 0.0, 0.0, 0.0, 0.0, 0.0, 0.0, 0.0, 0.0, 0.0, 0.0, 0.0, 0.0, 0.0, 0.0, 0.0, 0.0, 0.0, 0.0, 0.0, 0.0, 0.0, 0.0, 0.0, 0.0, 0.0, 0.0, 0.0, 0.0, 0.0, 0.0, 0.0, 0.0, 0.0, 0.0, 0.0, 0.0, 0.0, 0.0, 0.0, 0.0, 0.0, 0.0, 0.0, 0.0, 0.0, 0.0, 0.0, 0.0, 0.0, 0.0, 0.0, 0.0, 0.0, 0.0, 0.0, 0.0, 0.0, 0.0, 0.0, 0.0, 0.0, 0.0, 0.0, 0.0, 0.0, 0.0, 0.0, 0.0, 0.0, 0.0, 0.0, 0.0, 0.0, 0.0, 0.0, 0.0, 0.0, 0.0, 0.0, 0.0, 0.0, 0.0, 0.0, 0.0, 0.0, 0.0, 0.0, 0.0, 0.0, 0.0, 0.0, 0.0, 0.0, 0.0, 0.0, 0.0, 0.0, 0.0, 0.0, 0.0, 0.0, 0.0, 0.0, 0.0, 0.0, 0.0, 0.0, 0.0, 0.0, 0.0, 0.0, 0.0, 0.0, 0.0, 0.0, 0.0, 0.0, 0.0, 0.0, 0.0, 0.0, 0.0, 0.0, 0.0, 0.0, 0.0, 0.0, 0.0, 0.0, 0.0, 0.0, 0.0, 0.0, 0.0, 0.0, 0.0, 0.0, 0.0, 0.0, 0.0, 0.0, 0.0, 0.0, 0.0, 0.0, 0.0, 0.0, 0.0, 0.0, 0.0, 0.0, 0.0, 0.0, 0.0, 0.0, 0.0, 0.0, 0.0, 0.0, 0.0, 0.0, 0.0, 0.0, 0.0, 0.0, 0.0, 0.0, 0.0, 0.0, 0.0, 0.0, 0.0, 0.0, 0.0, 0.0, 0.0, 0.0, 0.0, 0.0, 0.0, 0.0, 0.0, 0.0, 0.0, 0.0, 0.0, 0.0, 0.0, 0.0, 0.0, 0.0, 0.0, 0.0, 0.0, 0.0, 0.0, 0.0, 0.0, 0.0, 0.0, 0.0, 0.0, 0.0, 0.0, 0.0, 0.0, 0.0, 0.0, 0.0, 0.0, 0.0, 0.0, 0.0, 0.0, 0.0, 0.0, 0.0, 0.0, 0.0, 0.0, 0.0, 0.0, 0.0, 0.0, 0.0, 0.0, 0.0, 0.0, 0.0, 0.0, 0.0, 0.0, 0.0, 0.0, 0.0, 0.0, 0.0, 0.0, 0.0, 0.0, 0.0, 0.0, 0.0, 0.0, 0.0, 0.0, 0.0, 0.0, 0.0, 0.0, 0.0, 0.0, 0.0, 0.0, 0.0, 0.0, 0.0, 0.0, 0.0, 0.0, 0.0, 0.0, 0.0, 0.0, 0.0, 0.0, 0.0, 0.0, 0.0, 0.0, 0.0, 0.0, 0.0, 0.0, 0.0, 0.0, 0.0, 0.0, 0.0, 0.0, 0.0, 0.0, 0.0, 0.0, 0.0, 0.0, 0.0, 0.0, 0.0, 0.0, 0.0, 0.0, 0.0, 0.0, 0.0, 0.0, 0.0, 0.0, 0.0, 0.0, 0.0, 0.0, 0.0, 0.0, 0.0, 0.0, 0.0, 0.0, 0.0, 0.0, 0.0, 0.0, 0.0, 0.0, 0.0, 0.0, 0.0, 0.0, 0.0, 0.0, 0.0, 0.0, 0.0, 0.0, 0.0, 0.0, 0.0, 0.0, 0.0, 0.0, 0.0, 0.0, 0.0, 0.0, 0.0, 0.0, 0.0, 0.0, 0.0, 0.0, 0.0, 0.0, 0.0, 0.0, 0.0, 0.0, 0.0, 0.0, 0.0, 0.0, 0.0, 0.0, 0.0, 0.0, 0.0, 0.0, 0.0, 0.0, 0.0, 0.0, 0.0, 0.0, 0.0, 0.0, 0.0, 0.0, 0.0, 0.0, 0.0, 0.0, 0.0, 0.0, 0.0, 0.0, 0.0, 0.0, 0.0, 0.0, 0.0, 0.0, 0.0, 0.0, 0.0, 0.0, 0.0, 0.0, 0.0, 0.0, 0.0, 0.0, 0.0, 0.0, 0.0, 0.0, 0.0, 0.0, 0.0, 0.0, 0.0, 0.0, 0.0, 0.0, 0.0, 0.0, 0.0, 0.0, 0.0, 0.0, 0.0, 0.0, 0.0, 0.0, 0.0, 0.0, 0.0, 0.0, 0.0, 0.0, 0.0, 0.0, 0.0, 0.0, 0.0, 0.0, 0.0, 0.0, 0.0, 0.0, 0.0, 0.0, 0.0, 0.0, 0.0, 0.0, 0.0, 0.0, 0.0, 0.0, 0.0, 0.0, 0.0, 0.0, 0.0, 0.0, 0.0, 0.0, 0.0, 0.0, 0.0, 0.0, 0.0, 0.0, 0.0, 0.0, 0.0, 0.0, 0.0, 0.0, 0.0, 0.0, 0.0, 0.0, 0.0, 0.0, 0.0, 0.0, 0.0, 0.0, 0.0, 0.0, 0.0, 0.0, 0.0, 0.0, 0.0, 0.0, 0.0, 0.0, 0.0, 0.0, 0.0, 0.0, 0.0, 0.0, 0.0, 0.0, 0.0, 0.0, 0.0, 0.0, 0.0, 0.0, 0.0, 0.0, 0.0, 0.0, 0.0, 0.0, 0.0, 0.0, 0.0, 0.0, 0.0, 0.0, 0.0, 0.0, 0.0, 0.0, 0.0, 0.0, 0.0, 0.0, 0.0, 0.0, 0.0, 0.0, 0.0, 0.0, 0.0, 0.0, 0.0, 0.0, 0.0, 0.0, 0.0, 0.0, 0.0, 0.0, 0.0, 0.0, 0.0, 0.0, 0.0, 0.0, 0.0, 0.0, 0.0, 0.0, 0.0, 0.0, 0.0, 0.0, 0.0, 0.0, 0.0, 0.0, 0.0, 0.0, 0.0, 0.0, 0.0, 0.0, 0.0, 0.0, 0.0, 0.0, 0.0, 0.0, 0.0, 0.0, 0.0, 0.0, 0.0, 0.0, 0.0, 0.0, 0.0, 0.0, 0.0, 0.0, 0.0, 0.0, 0.0, 0.0, 0.0, 0.0, 0.0, 0.0, 0.0, 0.0, 0.0, 0.0, 0.0, 0.0, 0.0, 0.0, 0.0, 0.0, 0.0, 0.0, 0.0, 0.0, 0.0, 0.0, 0.0, 0.0, 0.0, 0.0, 0.0, 0.0, 0.0, 0.0, 0.0, 0.0, 0.0, 0.0, 0.0, 0.0, 0.0, 0.0, 0.0, 0.0, 0.0, 0.0, 0.0, 0.0, 0.0, 0.0, 0.0, 0.0, 0.0, 0.0, 0.0, 0.0, 0.0, 0.0, 0.0, 0.0, 0.0, 0.0, 0.0, 0.0, 0.0, 0.0, 0.0, 0.0, 0.0, 0.0, 0.0, 0.0, 0.0, 0.0, 0.0, 0.0, 0.0, 0.0, 0.0, 0.0, 0.0, 0.0, 0.0, 0.0, 0.0, 0.0, 0.0, 0.0, 0.0, 0.0, 0.0, 0.0, 0.0, 0.0, 0.0, 0.0, 0.0, 0.0, 0.0, 0.0, 0.0, 0.0, 0.0, 0.0, 0.0, 0.0, 0.0, 0.0, 0.0, 0.0, 0.0, 0.0, 0.0, 0.0, 0.0, 0.0, 0.0, 0.0, 0.0, 0.0, 0.0, 0.0, 0.0, 0.0, 0.0, 0.0, 0.0, 0.0, 0.0, 0.0, 0.0, 0.0, 0.0, 0.0, 0.0, 0.0, 0.0, 0.0, 0.0, 0.0, 0.0, 0.0, 0.0, 0.0, 0.0, 0.0, 0.0, 0.0, 0.0, 0.0, 0.0, 0.0, 0.0, 0.0, 0.0, 0.0, 0.0, 0.0, 0.0, 0.0, 0.0, 0.0, 0.0, 0.0, 0.0, 0.0, 0.0, 0.0, 0.0, 0.0, 0.0, 0.0, 0.0, 0.0, 0.0, 0.0, 0.0, 0.0, 0.0, 0.0, 0.0, 0.0, 0.0, 0.0, 0.0, 0.0, 0.0, 0.0, 0.0, 0.0, 0.0, 0.0, 0.0, 0.0, 0.0, 0.0, 0.0, 0.0, 0.0, 0.0, 0.0, 0.0, 0.0, 0.0, 0.0, 0.0, 0.0, 0.0, 0.0, 0.0, 0.0, 0.0, 0.0, 0.0, 0.0, 0.0, 0.0, 0.0, 0.0, 0.0, 0.0, 0.0, 0.0, 0.0, 0.0, 0.0, 0.0, 0.0, 0.0, 0.0, 0.0, 0.0, 0.0, 0.0, 0.0, 0.0, 0.0, 0.0, 0.0, 0.0, 0.0, 0.0, 0.0, 0.0, 0.0, 0.0, 0.0, 0.0, 0.0, 0.0, 0.0, 0.0, 0.0, 0.0, 0.0, 0.0, 0.0, 0.0, 0.0, 0.0, 0.0, 0.0, 0.0, 0.0, 0.0, 0.0, 0.0, 0.0, 0.0, 0.0, 0.0, 0.0, 0.0, 0.0, 0.0, 0.0, 0.0, 0.0, 0.0, 0.0, 0.0, 0.0, 0.0, 0.0, 0.0, 0.0, 0.0, 0.0, 0.0, 0.0, 0.0, 0.0, 0.0, 0.0, 0.0, 0.0, 0.0, 0.0, 0.0, 0.0, 0.0, 0.0, 0.0, 0.0, 0.0, 0.0, 0.0, 0.0, 0.0, 0.0, 0.0, 0.0, 0.0, 0.0, 0.0, 0.0, 0.0, 0.0, 0.0, 0.0, 0.0, 0.0, 0.0, 0.0, 0.0, 0.0, 0.0, 0.0, 0.0, 0.0, 0.0, 0.0, 0.0, 0.0, 0.0, 0.0, 0.0, 0.0, 0.0, 0.0, 0.0, 0.0, 0.0, 0.0, 0.0, 0.0, 0.0, 0.0, 0.0, 0.0, 0.0, 0.0, 0.0, 0.0, 0.0, 0.0, 0.0, 0.0, 0.0, 0.0, 0.0, 0.0, 0.0, 0.0, 0.0, 0.0, 0.0, 0.0, 0.0, 0.0, 0.0, 0.0, 0.0, 0.0, 0.0, 0.0, 0.0, 0.0, 0.0, 0.0, 0.0, 0.0, 0.0, 0.0, 0.0, 0.0, 0.0, 0.0, 0.0, 0.0, 0.0, 0.0, 0.0, 0.0, 0.0, 0.0, 0.0, 0.0, 0.0, 0.0, 0.0, 0.0, 0.0, 0.0, 0.0, 0.0, 0.0, 0.0, 0.0, 0.0, 0.0, 0.0, 0.0, 0.0, 0.0, 0.0, 0.0, 0.0, 0.0, 0.0, 0.0, 0.0, 0.0, 0.0, 0.0, 0.0, 0.0, 0.0, 0.0, 0.0, 0.0, 0.0, 0.0, 0.0, 0.0, 0.0, 0.0, 0.0, 0.0, 0.0, 0.0, 0.0, 0.0, 0.0, 0.0, 0.0, 0.0, 0.0, 0.0, 0.0, 0.0, 0.0, 0.0, 0.0, 0.0, 0.0, 0.0, 0.0, 0.0, 0.0, 0.0, 0.0, 0.0, 0.0, 0.0, 0.0, 0.0, 0.0, 0.0, 0.0, 0.0, 0.0, 0.0, 0.0, 0.0, 0.0, 0.0, 0.0, 0.0, 0.0, 0.0, 0.0, 0.0, 0.0, 0.0, 0.0, 0.0, 0.0, 0.0, 0.0, 0.0, 0.0, 0.0, 0.0, 0.0, 0.0, 0.0, 0.0, 0.0, 0.0, 0.0, 0.0, 0.0, 0.0, 0.0, 0.0, 0.0, 0.0, 0.0, 0.0, 0.0, 0.0, 0.0, 0.0, 0.0, 0.0, 0.0, 0.0, 0.0, 0.0, 0.0, 0.0, 0.0, 0.0, 0.0, 0.0, 0.0, 0.0, 0.0, 0.0, 0.0, 0.0, 0.0, 0.0, 0.0, 0.0, 0.0, 0.0, 0.0, 0.0, 0.0, 0.0, 0.0, 0.0, 0.0, 0.0, 0.0, 0.0, 0.0, 0.0, 0.0, 0.0, 0.0, 0.0, 0.0, 0.0, 0.0, 0.0, 0.0, 0.0, 0.0, 0.0, 0.0, 0.0, 0.0, 0.0, 0.0, 0.0, 0.0, 0.0, 0.0, 0.0, 0.0, 0.0, 0.0, 0.0, 0.0, 0.0, 0.0, 0.0, 0.0, 0.0, 0.0, 0.0, 0.0, 0.0, 0.0, 0.0, 0.0, 0.0, 0.0, 0.0, 0.0, 0.0, 0.0, 0.0, 0.0, 0.0, 0.0, 0.0, 0.0, 0.0, 0.0, 0.0, 0.0, 0.0, 0.0, 0.0, 0.0, 0.0, 0.0, 0.0, 0.0, 0.0, 0.0, 0.0, 0.0, 0.0, 0.0, 0.0, 0.0, 0.0, 0.0, 0.0, 0.0, 0.0, 0.0, 0.0, 0.0, 0.0, 0.0, 0.0, 0.0, 0.0, 0.0, 0.0, 0.0, 0.0, 0.0, 0.0, 0.0, 0.0, 0.0, 0.0, 0.0, 0.0, 0.0, 0.0, 0.0, 0.0, 0.0, 0.0, 0.0, 0.0, 0.0, 0.0, 0.0, 0.0, 0.0, 0.0, 0.0, 0.0, 0.0, 0.0, 0.0, 0.0, 0.0, 0.0, 0.0, 0.0, 0.0, 0.0, 0.0, 0.0, 0.0, 0.0, 0.0, 0.0, 0.0, 0.0, 0.0, 0.0, 0.0, 0.0, 0.0, 0.0, 0.0, 0.0, 0.0, 0.0, 0.0, 0.0, 0.0, 0.0, 0.0, 0.0, 0.0, 0.0, 0.0, 0.0, 0.0, 0.0, 0.0, 0.0, 0.0, 0.0, 0.0, 0.0, 0.0, 0.0, 0.0, 0.0, 0.0, 0.0, 0.0, 0.0, 0.0, 0.0, 0.0, 0.0, 0.0, 0.0, 0.0, 0.0, 0.0, 0.0, 0.0, 0.0, 0.0, 0.0, 0.0, 0.0, 0.0, 0.0, 0.0, 0.0, 0.0, 0.0, 0.0])
me_circle_015.materials.append(mat_material)
me_circle_015.update()

# ---- objects
ob_glass_sphere_vase_7_5 = bpy.data.objects.new('Glass Sphere Vase 7.5"', me_circle_015)

# ---- transforms, parenting, visibility, modifiers, constraints
ob_glass_sphere_vase_7_5.location = (-6.819, -0.04315, 0.0)
_m = ob_glass_sphere_vase_7_5.modifiers.new('Subdivision', 'SUBSURF')
_m.levels = 3
_m = ob_glass_sphere_vase_7_5.modifiers.new('Solidify', 'SOLIDIFY')
_m.solidify_mode = 'NON_MANIFOLD'
_m.thickness = 0.003
_m.use_even_offset = True
_m = ob_glass_sphere_vase_7_5.modifiers.new('Auto Smooth', 'NODES')
_m.node_group = ng_auto_smooth
_gi = [s.identifier for s in ng_auto_smooth.interface.items_tree if s.item_type == 'SOCKET' and s.in_out == 'INPUT']
_m[_gi[1]] = 0.5236  # Angle

# ---- collection membership
col_library.objects.link(ob_glass_sphere_vase_7_5)

# ---- scene / render settings (as saved in the file)
scene.frame_start = 1; scene.frame_end = 250; scene.frame_set(1)
scene.render.engine = 'CYCLES'
scene.render.resolution_x = 1080
scene.render.film_transparent = True
scene.render.bake_bias = 0.0
scene.render.bake_samples = 0
scene.cycles.samples = 1000
scene.cycles.sampling_pattern = 'TABULATED_SOBOL'
scene.cycles.adaptive_threshold = 0.05
scene.cycles.use_light_tree = False
scene.eevee.fast_gi_thickness_near = 0.1
scene.eevee.fast_gi_thickness_far = 0.0
scene.view_settings.view_transform = 'Filmic'
bpy.context.view_layer.update()

# ---- added for rendering (the .blend has no active camera and no usable light): camera, sun
cam_auto = bpy.data.cameras.new('AutoCamera')
cam_auto.lens = 50.0
cam_auto.sensor_width = 36.0
cam_auto.clip_end = 1000.0
ob_auto_camera = bpy.data.objects.new('AutoCamera', cam_auto)
scene.collection.objects.link(ob_auto_camera)
ob_auto_camera.location = (-6.50415, -0.421076, 0.348979)
ob_auto_camera.rotation_euler = (1.09748, -7.21219e-08, 0.694738)
scene.camera = ob_auto_camera
light_auto_sun = bpy.data.lights.new('AutoSun', 'SUN')
light_auto_sun.energy = 3.0
light_auto_sun.angle = 0.0523599
ob_auto_sun = bpy.data.objects.new('AutoSun', light_auto_sun)
scene.collection.objects.link(ob_auto_sun)
ob_auto_sun.rotation_euler = (0.872665, 0.174533, 0.523599)
bpy.context.view_layer.update()
